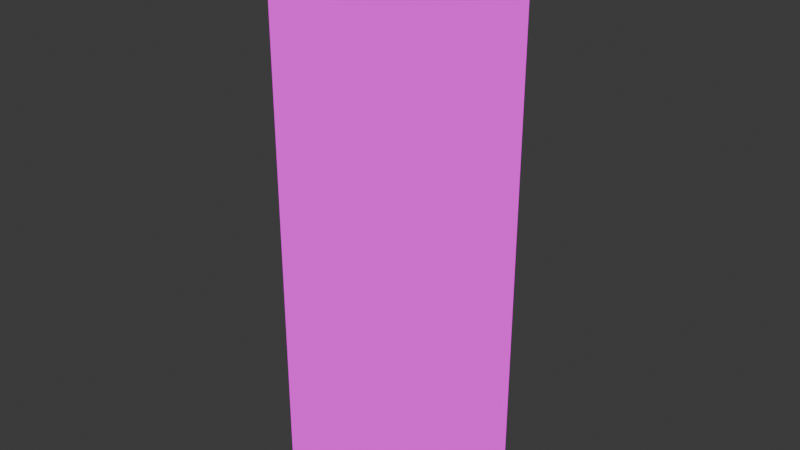 # Source: Cliff_Short_Right_Corner.blend  (saved by Blender 4.2.66; exported with 4.5.12 LTS)
import bpy
from mathutils import Matrix  # noqa: F401  (used for matrix-valued properties, if any)

bpy.ops.wm.read_factory_settings(use_empty=True)
scene = bpy.context.scene
scene.name = 'Scene'

# ---- collections
col_collection = bpy.data.collections.new('Collection'); scene.collection.children.link(col_collection)

# ---- images (referenced by path relative to the original .blend; pixels are not part of the script)
import os
ASSET_DIR = os.environ.get("B2B_ASSET_DIR", "")  # directory of the original .blend (textures are referenced by path, not embedded)
HERE = os.path.dirname(os.path.abspath(__file__))  # packed textures are extracted next to this script under _unpacked/

def load_image(name, relpath, width, height, colorspace="sRGB"):
    """Load a texture the original file referenced (path relative to the .blend, or extracted next to this script)."""
    p = next((c for c in (os.path.join(HERE, relpath), os.path.join(ASSET_DIR, relpath)) if relpath and os.path.exists(c)), "")
    if p:
        img = bpy.data.images.load(p, check_existing=True)
        img.name = name
    else:  # same state as the original file: an image datablock whose file is absent (Cycles renders it pink)
        img = bpy.data.images.new(name, width, height)
        img.source = "FILE"
        img.filepath = "//" + (relpath or name)
    img.colorspace_settings.name = colorspace
    return img
img_cliff_short_front_right_corner_test_tex = load_image('Cliff_Short_Front_Right_Corner_Test_Tex', 'Cliff_Short_Front_Right_Corner_Test_Tex.png', 1024, 1024, 'sRGB')

# ---- materials (node trees are filled in below, after node groups)
mat_material = bpy.data.materials.new('Material')

# ---- material node trees
mat_material.use_nodes = True; mat_material.node_tree.nodes.clear()
_N = mat_material.node_tree.nodes; _L = mat_material.node_tree.links
n0 = _N.new('ShaderNodeOutputMaterial'); n0.name = 'Material Output'; n0.location = (300, 300)
n1 = _N.new('ShaderNodeEmission'); n1.name = 'Emission'; n1.location = (10, 300)
n2 = _N.new('ShaderNodeTexImage'); n2.name = 'Image Texture'; n2.location = (-280, 280)
n2.image = img_cliff_short_front_right_corner_test_tex
_L.new(n1.outputs[0], n0.inputs[0])
_L.new(n2.outputs[0], n1.inputs[0])
n0.is_active_output = True

# ---- world
world_world = bpy.data.worlds.new('World'); scene.world = world_world
world_world.use_nodes = True; world_world.node_tree.nodes.clear()
_N = world_world.node_tree.nodes; _L = world_world.node_tree.links
n0 = _N.new('ShaderNodeOutputWorld'); n0.name = 'World Output'; n0.location = (300, 300)
n1 = _N.new('ShaderNodeBackground'); n1.name = 'Background'; n1.location = (10, 300)
n1.inputs[0].default_value = (0.05088, 0.05088, 0.05088, 1.0)
_L.new(n1.outputs[0], n0.inputs[0])
n0.is_active_output = True
world_world.color = (0.05088, 0.05088, 0.05088)
world_world.sun_shadow_jitter_overblur = 0.0

# ---- meshes
me_cube_001 = bpy.data.meshes.new('Cube.001')
me_cube_001.from_pydata([(-0.5, -0.4924, -0.5868), (-0.5, -0.4924, 3.028), (-0.5, 0.4924, -0.4132), (-0.5, 0.4924, 3.202), (0.5, 0.4924, -0.4132), (0.5, 0.4924, 3.202)], [], [(0, 1, 3, 2), (2, 3, 5, 4), (0, 4, 5, 1), (1, 5, 3)])
_uv = me_cube_001.uv_layers.new(name='UVMap')
_uv.uv.foreach_set('vector', [0.3427, 0.9251, 0.3427, 0.0424, 0.5832, 0.0, 0.5832, 0.8827, 0.5832, 0.8827, 0.5832, 0.0, 0.8273, 0.0, 0.8273, 0.8827, 0.3427, 0.9251, 0.0, 0.8827, 0.0, 0.0, 0.3427, 0.0424, 0.8273, 0.3453, 0.8273, 3.57e-08, 1.0, 0.1727])
me_cube_001.materials.append(mat_material)
me_cube_001.use_paint_bone_selection = False
me_cube_001.use_paint_mask = True
me_cube_001.update()

# ---- objects
ob_cube = bpy.data.objects.new('Cube', me_cube_001)

# ---- transforms, parenting, visibility, modifiers, constraints
ob_cube.location = (0.0, 0.0, 0.5)

# ---- collection membership
col_collection.objects.link(ob_cube)

# ---- scene / render settings (as saved in the file)
scene.frame_start = 1; scene.frame_end = 250; scene.frame_set(1)
scene.render.engine = 'BLENDER_EEVEE_NEXT'
bpy.context.view_layer.update()

# ---- added for rendering (the .blend has no active camera): camera
cam_auto = bpy.data.cameras.new('AutoCamera')
cam_auto.lens = 50.0
cam_auto.sensor_width = 36.0
cam_auto.clip_end = 1000.0
ob_auto_camera = bpy.data.objects.new('AutoCamera', cam_auto)
scene.collection.objects.link(ob_auto_camera)
ob_auto_camera.location = (3.73817, -4.4858, 4.79805)
ob_auto_camera.rotation_euler = (1.09748, -7.21219e-08, 0.694738)
scene.camera = ob_auto_camera
bpy.context.view_layer.update()
